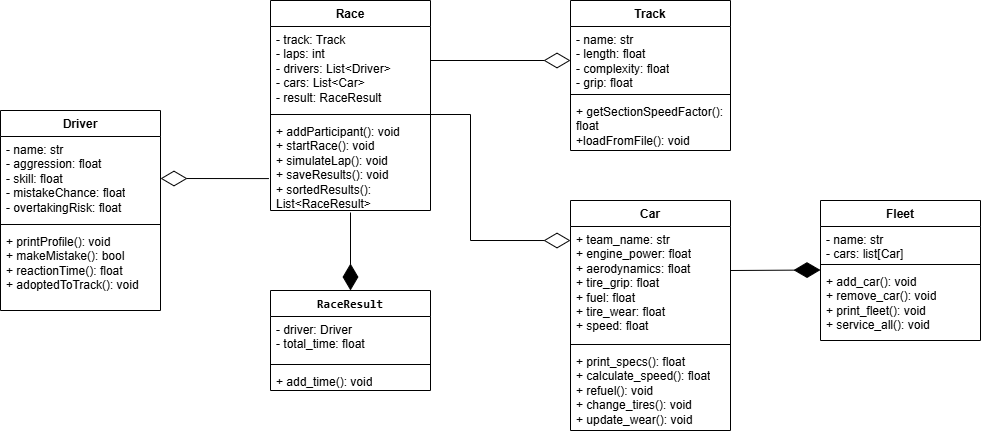

The diagram above was exported from draw.io. Its source (the exported page's mxGraphModel, read from the mxfile embedded in the PNG):
<mxGraphModel dx="1729" dy="583" grid="1" gridSize="10" guides="1" tooltips="1" connect="1" arrows="1" fold="1" page="1" pageScale="1" pageWidth="827" pageHeight="1169" math="0" shadow="0">
  <root>
    <mxCell id="0" />
    <mxCell id="1" parent="0" />
    <mxCell id="B-KoJqC6wGIZg3TE0J4O-2" value="Race" style="swimlane;fontStyle=1;align=center;verticalAlign=top;childLayout=stackLayout;horizontal=1;startSize=26;horizontalStack=0;resizeParent=1;resizeParentMax=0;resizeLast=0;collapsible=1;marginBottom=0;whiteSpace=wrap;html=1;" vertex="1" parent="1">
      <mxGeometry x="230" y="60" width="160" height="210" as="geometry" />
    </mxCell>
    <mxCell id="B-KoJqC6wGIZg3TE0J4O-3" value="&lt;div&gt;- track: Track&lt;/div&gt;&lt;div&gt;- laps: int&lt;/div&gt;&lt;div&gt;- drivers: List&amp;lt;Driver&amp;gt;&lt;/div&gt;&lt;div&gt;- cars: List&amp;lt;Car&amp;gt;&lt;/div&gt;&lt;div&gt;- result: RaceResult&lt;/div&gt;" style="text;strokeColor=none;fillColor=none;align=left;verticalAlign=top;spacingLeft=4;spacingRight=4;overflow=hidden;rotatable=0;points=[[0,0.5],[1,0.5]];portConstraint=eastwest;whiteSpace=wrap;html=1;" vertex="1" parent="B-KoJqC6wGIZg3TE0J4O-2">
      <mxGeometry y="26" width="160" height="84" as="geometry" />
    </mxCell>
    <mxCell id="B-KoJqC6wGIZg3TE0J4O-4" value="" style="line;strokeWidth=1;fillColor=none;align=left;verticalAlign=middle;spacingTop=-1;spacingLeft=3;spacingRight=3;rotatable=0;labelPosition=right;points=[];portConstraint=eastwest;strokeColor=inherit;" vertex="1" parent="B-KoJqC6wGIZg3TE0J4O-2">
      <mxGeometry y="110" width="160" height="8" as="geometry" />
    </mxCell>
    <mxCell id="B-KoJqC6wGIZg3TE0J4O-5" value="&lt;div&gt;+ addParticipant(): void&lt;/div&gt;&lt;div&gt;+ startRace(): void&lt;/div&gt;&lt;div&gt;+&amp;nbsp;simulateLap(): void&lt;/div&gt;&lt;div&gt;+&amp;nbsp;saveResults(): void&lt;/div&gt;&lt;div&gt;+ sortedResults(): List&amp;lt;RaceResult&amp;gt;&lt;/div&gt;" style="text;strokeColor=none;fillColor=none;align=left;verticalAlign=top;spacingLeft=4;spacingRight=4;overflow=hidden;rotatable=0;points=[[0,0.5],[1,0.5]];portConstraint=eastwest;whiteSpace=wrap;html=1;" vertex="1" parent="B-KoJqC6wGIZg3TE0J4O-2">
      <mxGeometry y="118" width="160" height="92" as="geometry" />
    </mxCell>
    <mxCell id="B-KoJqC6wGIZg3TE0J4O-6" value="Track" style="swimlane;fontStyle=1;align=center;verticalAlign=top;childLayout=stackLayout;horizontal=1;startSize=26;horizontalStack=0;resizeParent=1;resizeParentMax=0;resizeLast=0;collapsible=1;marginBottom=0;whiteSpace=wrap;html=1;" vertex="1" parent="1">
      <mxGeometry x="530" y="60" width="160" height="150" as="geometry" />
    </mxCell>
    <mxCell id="B-KoJqC6wGIZg3TE0J4O-7" value="&lt;div&gt;- name: str&lt;/div&gt;&lt;div&gt;- length: float&lt;/div&gt;&lt;div&gt;- complexity: float&lt;/div&gt;&lt;div&gt;- grip: float&lt;/div&gt;" style="text;strokeColor=none;fillColor=none;align=left;verticalAlign=top;spacingLeft=4;spacingRight=4;overflow=hidden;rotatable=0;points=[[0,0.5],[1,0.5]];portConstraint=eastwest;whiteSpace=wrap;html=1;" vertex="1" parent="B-KoJqC6wGIZg3TE0J4O-6">
      <mxGeometry y="26" width="160" height="64" as="geometry" />
    </mxCell>
    <mxCell id="B-KoJqC6wGIZg3TE0J4O-8" value="" style="line;strokeWidth=1;fillColor=none;align=left;verticalAlign=middle;spacingTop=-1;spacingLeft=3;spacingRight=3;rotatable=0;labelPosition=right;points=[];portConstraint=eastwest;strokeColor=inherit;" vertex="1" parent="B-KoJqC6wGIZg3TE0J4O-6">
      <mxGeometry y="90" width="160" height="8" as="geometry" />
    </mxCell>
    <mxCell id="B-KoJqC6wGIZg3TE0J4O-9" value="+ getSectionSpeedFactor(): float&lt;div&gt;+loadFromFile(): void&lt;/div&gt;" style="text;strokeColor=none;fillColor=none;align=left;verticalAlign=top;spacingLeft=4;spacingRight=4;overflow=hidden;rotatable=0;points=[[0,0.5],[1,0.5]];portConstraint=eastwest;whiteSpace=wrap;html=1;" vertex="1" parent="B-KoJqC6wGIZg3TE0J4O-6">
      <mxGeometry y="98" width="160" height="52" as="geometry" />
    </mxCell>
    <mxCell id="B-KoJqC6wGIZg3TE0J4O-10" value="" style="endArrow=diamondThin;endFill=0;endSize=24;html=1;rounded=0;" edge="1" parent="1">
      <mxGeometry width="160" relative="1" as="geometry">
        <mxPoint x="390" y="120" as="sourcePoint" />
        <mxPoint x="530" y="120" as="targetPoint" />
      </mxGeometry>
    </mxCell>
    <mxCell id="B-KoJqC6wGIZg3TE0J4O-12" value="Car " style="swimlane;fontStyle=1;align=center;verticalAlign=top;childLayout=stackLayout;horizontal=1;startSize=26;horizontalStack=0;resizeParent=1;resizeParentMax=0;resizeLast=0;collapsible=1;marginBottom=0;whiteSpace=wrap;html=1;" vertex="1" parent="1">
      <mxGeometry x="530" y="260" width="160" height="230" as="geometry" />
    </mxCell>
    <mxCell id="B-KoJqC6wGIZg3TE0J4O-13" value="+ team_name: str&lt;div&gt;+&amp;nbsp;engine_power:&amp;nbsp;&lt;span style=&quot;background-color: transparent; color: light-dark(rgb(0, 0, 0), rgb(255, 255, 255));&quot;&gt;float&lt;/span&gt;&lt;/div&gt;&lt;div&gt;&lt;span style=&quot;background-color: transparent; color: light-dark(rgb(0, 0, 0), rgb(255, 255, 255));&quot;&gt;+&amp;nbsp;&lt;/span&gt;&lt;span style=&quot;background-color: transparent; color: light-dark(rgb(0, 0, 0), rgb(255, 255, 255));&quot;&gt;aerodynamics:&amp;nbsp;&lt;/span&gt;&lt;span style=&quot;background-color: transparent; color: light-dark(rgb(0, 0, 0), rgb(255, 255, 255));&quot;&gt;float&lt;/span&gt;&lt;/div&gt;&lt;div&gt;&lt;span style=&quot;background-color: transparent; color: light-dark(rgb(0, 0, 0), rgb(255, 255, 255));&quot;&gt;+&amp;nbsp;&lt;/span&gt;&lt;span style=&quot;background-color: transparent; color: light-dark(rgb(0, 0, 0), rgb(255, 255, 255));&quot;&gt;tire_grip:&amp;nbsp;&lt;/span&gt;&lt;span style=&quot;background-color: transparent; color: light-dark(rgb(0, 0, 0), rgb(255, 255, 255));&quot;&gt;float&lt;/span&gt;&lt;/div&gt;&lt;div&gt;&lt;span style=&quot;background-color: transparent; color: light-dark(rgb(0, 0, 0), rgb(255, 255, 255));&quot;&gt;+&amp;nbsp;&lt;/span&gt;&lt;span style=&quot;background-color: transparent; color: light-dark(rgb(0, 0, 0), rgb(255, 255, 255));&quot;&gt;fuel:&amp;nbsp;&lt;/span&gt;&lt;span style=&quot;background-color: transparent; color: light-dark(rgb(0, 0, 0), rgb(255, 255, 255));&quot;&gt;float&lt;/span&gt;&lt;/div&gt;&lt;div&gt;&lt;span style=&quot;background-color: transparent; color: light-dark(rgb(0, 0, 0), rgb(255, 255, 255));&quot;&gt;+&amp;nbsp;&lt;/span&gt;&lt;span style=&quot;background-color: transparent; color: light-dark(rgb(0, 0, 0), rgb(255, 255, 255));&quot;&gt;tire_wear:&amp;nbsp;&lt;/span&gt;&lt;span style=&quot;background-color: transparent; color: light-dark(rgb(0, 0, 0), rgb(255, 255, 255));&quot;&gt;float&lt;/span&gt;&lt;/div&gt;&lt;div&gt;&lt;span style=&quot;background-color: transparent; color: light-dark(rgb(0, 0, 0), rgb(255, 255, 255));&quot;&gt;+ speed: float&amp;nbsp;&lt;/span&gt;&lt;/div&gt;&lt;table&gt;&lt;tbody&gt;&lt;tr&gt;&lt;td data-end=&quot;441&quot; data-start=&quot;421&quot; data-col-size=&quot;sm&quot;&gt;&lt;/td&gt;&lt;/tr&gt;&lt;/tbody&gt;&lt;/table&gt;&lt;br&gt;&lt;table&gt;&lt;tbody&gt;&lt;tr&gt;&lt;td data-end=&quot;441&quot; data-start=&quot;421&quot; data-col-size=&quot;sm&quot;&gt;&lt;/td&gt;&lt;/tr&gt;&lt;/tbody&gt;&lt;/table&gt;" style="text;strokeColor=none;fillColor=none;align=left;verticalAlign=top;spacingLeft=4;spacingRight=4;overflow=hidden;rotatable=0;points=[[0,0.5],[1,0.5]];portConstraint=eastwest;whiteSpace=wrap;html=1;" vertex="1" parent="B-KoJqC6wGIZg3TE0J4O-12">
      <mxGeometry y="26" width="160" height="114" as="geometry" />
    </mxCell>
    <mxCell id="B-KoJqC6wGIZg3TE0J4O-14" value="" style="line;strokeWidth=1;fillColor=none;align=left;verticalAlign=middle;spacingTop=-1;spacingLeft=3;spacingRight=3;rotatable=0;labelPosition=right;points=[];portConstraint=eastwest;strokeColor=inherit;" vertex="1" parent="B-KoJqC6wGIZg3TE0J4O-12">
      <mxGeometry y="140" width="160" height="8" as="geometry" />
    </mxCell>
    <mxCell id="B-KoJqC6wGIZg3TE0J4O-15" value="+&amp;nbsp;print_specs():&amp;nbsp;float&lt;div&gt;+&amp;nbsp;calculate_speed(): float&lt;/div&gt;&lt;div&gt;+ refuel(): void&lt;/div&gt;&lt;div&gt;+&amp;nbsp;change_tires(): void&lt;/div&gt;&lt;div&gt;+&amp;nbsp;update_wear(): void&lt;/div&gt;" style="text;strokeColor=none;fillColor=none;align=left;verticalAlign=top;spacingLeft=4;spacingRight=4;overflow=hidden;rotatable=0;points=[[0,0.5],[1,0.5]];portConstraint=eastwest;whiteSpace=wrap;html=1;" vertex="1" parent="B-KoJqC6wGIZg3TE0J4O-12">
      <mxGeometry y="148" width="160" height="82" as="geometry" />
    </mxCell>
    <mxCell id="B-KoJqC6wGIZg3TE0J4O-16" value="" style="endArrow=diamondThin;endFill=0;endSize=24;html=1;rounded=0;entryX=0;entryY=0.123;entryDx=0;entryDy=0;entryPerimeter=0;" edge="1" parent="1" target="B-KoJqC6wGIZg3TE0J4O-13">
      <mxGeometry width="160" relative="1" as="geometry">
        <mxPoint x="390" y="174" as="sourcePoint" />
        <mxPoint x="490" y="300" as="targetPoint" />
        <Array as="points">
          <mxPoint x="430" y="174" />
          <mxPoint x="430" y="300" />
        </Array>
      </mxGeometry>
    </mxCell>
    <mxCell id="B-KoJqC6wGIZg3TE0J4O-17" value="Fleet" style="swimlane;fontStyle=1;align=center;verticalAlign=top;childLayout=stackLayout;horizontal=1;startSize=26;horizontalStack=0;resizeParent=1;resizeParentMax=0;resizeLast=0;collapsible=1;marginBottom=0;whiteSpace=wrap;html=1;" vertex="1" parent="1">
      <mxGeometry x="780" y="260" width="160" height="140" as="geometry" />
    </mxCell>
    <mxCell id="B-KoJqC6wGIZg3TE0J4O-18" value="&lt;div&gt;- name: str&lt;/div&gt;&lt;div&gt;- cars: list[Car]&lt;/div&gt;" style="text;strokeColor=none;fillColor=none;align=left;verticalAlign=top;spacingLeft=4;spacingRight=4;overflow=hidden;rotatable=0;points=[[0,0.5],[1,0.5]];portConstraint=eastwest;whiteSpace=wrap;html=1;" vertex="1" parent="B-KoJqC6wGIZg3TE0J4O-17">
      <mxGeometry y="26" width="160" height="34" as="geometry" />
    </mxCell>
    <mxCell id="B-KoJqC6wGIZg3TE0J4O-19" value="" style="line;strokeWidth=1;fillColor=none;align=left;verticalAlign=middle;spacingTop=-1;spacingLeft=3;spacingRight=3;rotatable=0;labelPosition=right;points=[];portConstraint=eastwest;strokeColor=inherit;" vertex="1" parent="B-KoJqC6wGIZg3TE0J4O-17">
      <mxGeometry y="60" width="160" height="8" as="geometry" />
    </mxCell>
    <mxCell id="B-KoJqC6wGIZg3TE0J4O-20" value="&lt;div&gt;+ add_car():&amp;nbsp;&lt;span style=&quot;background-color: transparent; color: light-dark(rgb(0, 0, 0), rgb(255, 255, 255));&quot;&gt;void&lt;/span&gt;&lt;/div&gt;&lt;div&gt;+ remove_car():&amp;nbsp;&lt;span style=&quot;background-color: transparent; color: light-dark(rgb(0, 0, 0), rgb(255, 255, 255));&quot;&gt;void&lt;/span&gt;&lt;/div&gt;&lt;div&gt;+ print_fleet():&amp;nbsp;&lt;span style=&quot;background-color: transparent; color: light-dark(rgb(0, 0, 0), rgb(255, 255, 255));&quot;&gt;void&lt;/span&gt;&lt;/div&gt;&lt;div&gt;+ service_all():&amp;nbsp;&lt;span style=&quot;background-color: transparent; color: light-dark(rgb(0, 0, 0), rgb(255, 255, 255));&quot;&gt;void&lt;/span&gt;&lt;/div&gt;" style="text;strokeColor=none;fillColor=none;align=left;verticalAlign=top;spacingLeft=4;spacingRight=4;overflow=hidden;rotatable=0;points=[[0,0.5],[1,0.5]];portConstraint=eastwest;whiteSpace=wrap;html=1;" vertex="1" parent="B-KoJqC6wGIZg3TE0J4O-17">
      <mxGeometry y="68" width="160" height="72" as="geometry" />
    </mxCell>
    <mxCell id="B-KoJqC6wGIZg3TE0J4O-21" value="" style="endArrow=diamondThin;endFill=1;endSize=24;html=1;rounded=0;" edge="1" parent="1">
      <mxGeometry width="160" relative="1" as="geometry">
        <mxPoint x="690" y="330" as="sourcePoint" />
        <mxPoint x="780" y="329.5" as="targetPoint" />
      </mxGeometry>
    </mxCell>
    <mxCell id="B-KoJqC6wGIZg3TE0J4O-22" value="&lt;code data-end=&quot;43&quot; data-start=&quot;31&quot;&gt;RaceResult&lt;/code&gt;" style="swimlane;fontStyle=1;align=center;verticalAlign=top;childLayout=stackLayout;horizontal=1;startSize=26;horizontalStack=0;resizeParent=1;resizeParentMax=0;resizeLast=0;collapsible=1;marginBottom=0;whiteSpace=wrap;html=1;" vertex="1" parent="1">
      <mxGeometry x="230" y="350" width="160" height="100" as="geometry" />
    </mxCell>
    <mxCell id="B-KoJqC6wGIZg3TE0J4O-23" value="&lt;div&gt;- driver: Driver&lt;/div&gt;&lt;div&gt;- total_time: float&lt;/div&gt;" style="text;strokeColor=none;fillColor=none;align=left;verticalAlign=top;spacingLeft=4;spacingRight=4;overflow=hidden;rotatable=0;points=[[0,0.5],[1,0.5]];portConstraint=eastwest;whiteSpace=wrap;html=1;" vertex="1" parent="B-KoJqC6wGIZg3TE0J4O-22">
      <mxGeometry y="26" width="160" height="44" as="geometry" />
    </mxCell>
    <mxCell id="B-KoJqC6wGIZg3TE0J4O-24" value="" style="line;strokeWidth=1;fillColor=none;align=left;verticalAlign=middle;spacingTop=-1;spacingLeft=3;spacingRight=3;rotatable=0;labelPosition=right;points=[];portConstraint=eastwest;strokeColor=inherit;" vertex="1" parent="B-KoJqC6wGIZg3TE0J4O-22">
      <mxGeometry y="70" width="160" height="8" as="geometry" />
    </mxCell>
    <mxCell id="B-KoJqC6wGIZg3TE0J4O-25" value="+ add_time(): void" style="text;strokeColor=none;fillColor=none;align=left;verticalAlign=top;spacingLeft=4;spacingRight=4;overflow=hidden;rotatable=0;points=[[0,0.5],[1,0.5]];portConstraint=eastwest;whiteSpace=wrap;html=1;" vertex="1" parent="B-KoJqC6wGIZg3TE0J4O-22">
      <mxGeometry y="78" width="160" height="22" as="geometry" />
    </mxCell>
    <mxCell id="B-KoJqC6wGIZg3TE0J4O-26" value="" style="endArrow=diamondThin;endFill=1;endSize=24;html=1;rounded=0;entryX=0.5;entryY=0;entryDx=0;entryDy=0;" edge="1" parent="1" target="B-KoJqC6wGIZg3TE0J4O-22">
      <mxGeometry width="160" relative="1" as="geometry">
        <mxPoint x="310" y="272" as="sourcePoint" />
        <mxPoint x="520" y="300" as="targetPoint" />
      </mxGeometry>
    </mxCell>
    <mxCell id="B-KoJqC6wGIZg3TE0J4O-27" value="Driver" style="swimlane;fontStyle=1;align=center;verticalAlign=top;childLayout=stackLayout;horizontal=1;startSize=26;horizontalStack=0;resizeParent=1;resizeParentMax=0;resizeLast=0;collapsible=1;marginBottom=0;whiteSpace=wrap;html=1;" vertex="1" parent="1">
      <mxGeometry x="-40" y="170" width="160" height="200" as="geometry" />
    </mxCell>
    <mxCell id="B-KoJqC6wGIZg3TE0J4O-28" value="&lt;div&gt;- name: str&lt;/div&gt;&lt;div&gt;- aggression: float&lt;/div&gt;&lt;div&gt;- skill: float&lt;/div&gt;&lt;div&gt;- mistakeChance: float&lt;/div&gt;&lt;div&gt;- overtakingRisk: float&lt;/div&gt;" style="text;strokeColor=none;fillColor=none;align=left;verticalAlign=top;spacingLeft=4;spacingRight=4;overflow=hidden;rotatable=0;points=[[0,0.5],[1,0.5]];portConstraint=eastwest;whiteSpace=wrap;html=1;" vertex="1" parent="B-KoJqC6wGIZg3TE0J4O-27">
      <mxGeometry y="26" width="160" height="84" as="geometry" />
    </mxCell>
    <mxCell id="B-KoJqC6wGIZg3TE0J4O-29" value="" style="line;strokeWidth=1;fillColor=none;align=left;verticalAlign=middle;spacingTop=-1;spacingLeft=3;spacingRight=3;rotatable=0;labelPosition=right;points=[];portConstraint=eastwest;strokeColor=inherit;" vertex="1" parent="B-KoJqC6wGIZg3TE0J4O-27">
      <mxGeometry y="110" width="160" height="8" as="geometry" />
    </mxCell>
    <mxCell id="B-KoJqC6wGIZg3TE0J4O-30" value="&lt;div&gt;+ printProfile():&amp;nbsp;&lt;span style=&quot;background-color: transparent; color: light-dark(rgb(0, 0, 0), rgb(255, 255, 255));&quot;&gt;void&lt;/span&gt;&lt;/div&gt;&lt;div&gt;+ makeMistake(): bool&lt;/div&gt;&lt;div&gt;+ reactionTime(): float&lt;/div&gt;&lt;div&gt;+ adoptedToTrack():&amp;nbsp;&lt;span style=&quot;background-color: transparent; color: light-dark(rgb(0, 0, 0), rgb(255, 255, 255));&quot;&gt;void&lt;/span&gt;&lt;/div&gt;" style="text;strokeColor=none;fillColor=none;align=left;verticalAlign=top;spacingLeft=4;spacingRight=4;overflow=hidden;rotatable=0;points=[[0,0.5],[1,0.5]];portConstraint=eastwest;whiteSpace=wrap;html=1;" vertex="1" parent="B-KoJqC6wGIZg3TE0J4O-27">
      <mxGeometry y="118" width="160" height="82" as="geometry" />
    </mxCell>
    <mxCell id="B-KoJqC6wGIZg3TE0J4O-31" value="" style="endArrow=diamondThin;endFill=0;endSize=24;html=1;rounded=0;entryX=1;entryY=0.5;entryDx=0;entryDy=0;exitX=-0.01;exitY=0.653;exitDx=0;exitDy=0;exitPerimeter=0;" edge="1" parent="1" source="B-KoJqC6wGIZg3TE0J4O-5" target="B-KoJqC6wGIZg3TE0J4O-28">
      <mxGeometry width="160" relative="1" as="geometry">
        <mxPoint x="250" y="210" as="sourcePoint" />
        <mxPoint x="410" y="210" as="targetPoint" />
      </mxGeometry>
    </mxCell>
  </root>
</mxGraphModel>